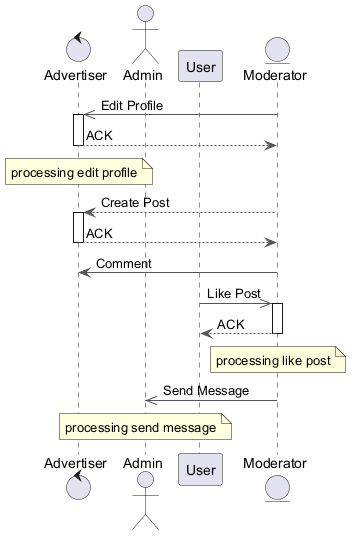

The diagram above was rendered by PlantUML. Its source (embedded in the PNG):
@startuml
skinparam backgroundColor #FFFFFF
skinparam classBackgroundColor #F1F8E9
skinparam classBorderColor #33691E
skinparam ArrowColor #555555
control "Advertiser" as A
actor "Admin" as A2
participant "User" as U
entity "Moderator" as M
M ->> A : Edit Profile
activate A
A --> M : ACK
deactivate A
note over A : processing edit profile
M --> A : Create Post
activate A
A --> M : ACK
deactivate A
M -> A : Comment
U ->> M : Like Post
activate M
M --> U : ACK
deactivate M
note over M : processing like post
M ->> A2 : Send Message
note over A2 : processing send message
@enduml